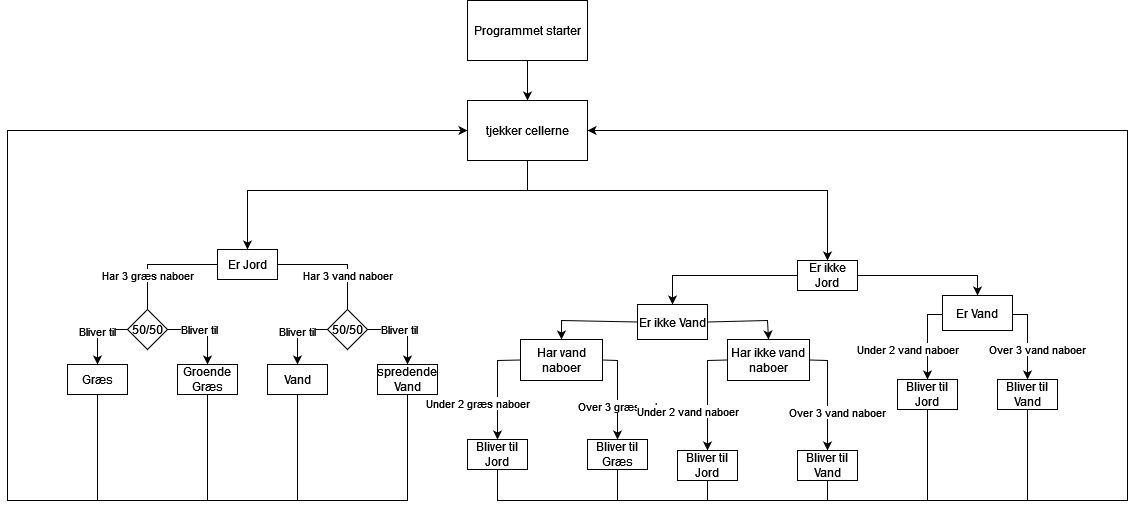

The diagram above was exported from draw.io. Its source (the exported page's mxGraphModel, read from the mxfile embedded in the PNG):
<mxGraphModel dx="2599" dy="739" grid="1" gridSize="10" guides="1" tooltips="1" connect="1" arrows="1" fold="1" page="1" pageScale="1" pageWidth="1169" pageHeight="827" math="0" shadow="0">
  <root>
    <mxCell id="0" />
    <mxCell id="1" parent="0" />
    <mxCell id="9loAOh5dhfeu6k45An3E-3" style="edgeStyle=orthogonalEdgeStyle;rounded=0;orthogonalLoop=1;jettySize=auto;html=1;entryX=0.5;entryY=0;entryDx=0;entryDy=0;" parent="1" source="9loAOh5dhfeu6k45An3E-1" target="9loAOh5dhfeu6k45An3E-2" edge="1">
      <mxGeometry relative="1" as="geometry" />
    </mxCell>
    <mxCell id="9loAOh5dhfeu6k45An3E-1" value="Programmet starter" style="rounded=0;whiteSpace=wrap;html=1;" parent="1" vertex="1">
      <mxGeometry x="380" y="20" width="120" height="60" as="geometry" />
    </mxCell>
    <mxCell id="9loAOh5dhfeu6k45An3E-2" value="tjekker cellerne" style="rounded=0;whiteSpace=wrap;html=1;" parent="1" vertex="1">
      <mxGeometry x="380" y="120" width="120" height="60" as="geometry" />
    </mxCell>
    <mxCell id="9loAOh5dhfeu6k45An3E-4" value="Er Jord" style="rounded=0;whiteSpace=wrap;html=1;" parent="1" vertex="1">
      <mxGeometry x="130" y="269" width="60" height="30" as="geometry" />
    </mxCell>
    <mxCell id="9loAOh5dhfeu6k45An3E-7" value="" style="endArrow=classic;html=1;rounded=0;exitX=0.5;exitY=1;exitDx=0;exitDy=0;entryX=0.5;entryY=0;entryDx=0;entryDy=0;" parent="1" source="9loAOh5dhfeu6k45An3E-2" target="9loAOh5dhfeu6k45An3E-4" edge="1">
      <mxGeometry width="50" height="50" relative="1" as="geometry">
        <mxPoint x="310" y="400" as="sourcePoint" />
        <mxPoint x="360" y="350" as="targetPoint" />
        <Array as="points">
          <mxPoint x="440" y="210" />
          <mxPoint x="160" y="210" />
        </Array>
      </mxGeometry>
    </mxCell>
    <mxCell id="9loAOh5dhfeu6k45An3E-8" value="Græs" style="rounded=0;whiteSpace=wrap;html=1;" parent="1" vertex="1">
      <mxGeometry x="-20" y="384" width="60" height="30" as="geometry" />
    </mxCell>
    <mxCell id="9loAOh5dhfeu6k45An3E-10" value="50/50" style="rhombus;whiteSpace=wrap;html=1;" parent="1" vertex="1">
      <mxGeometry x="40" y="329" width="40" height="40" as="geometry" />
    </mxCell>
    <mxCell id="9loAOh5dhfeu6k45An3E-11" value="Har 3 græs naboer" style="endArrow=none;html=1;rounded=0;exitX=0;exitY=0.5;exitDx=0;exitDy=0;entryX=0.5;entryY=0;entryDx=0;entryDy=0;" parent="1" source="9loAOh5dhfeu6k45An3E-4" target="9loAOh5dhfeu6k45An3E-10" edge="1">
      <mxGeometry x="0.4074" width="50" height="50" relative="1" as="geometry">
        <mxPoint x="160" y="409" as="sourcePoint" />
        <mxPoint x="210" y="359" as="targetPoint" />
        <Array as="points">
          <mxPoint x="60" y="284" />
        </Array>
        <mxPoint as="offset" />
      </mxGeometry>
    </mxCell>
    <mxCell id="9loAOh5dhfeu6k45An3E-12" value="Groende Græs" style="rounded=0;whiteSpace=wrap;html=1;" parent="1" vertex="1">
      <mxGeometry x="90" y="384" width="60" height="30" as="geometry" />
    </mxCell>
    <mxCell id="9loAOh5dhfeu6k45An3E-14" value="Bliver til" style="edgeStyle=orthogonalEdgeStyle;rounded=0;orthogonalLoop=1;jettySize=auto;html=1;entryX=0.5;entryY=0;entryDx=0;entryDy=0;exitX=1;exitY=0.5;exitDx=0;exitDy=0;" parent="1" source="9loAOh5dhfeu6k45An3E-10" target="9loAOh5dhfeu6k45An3E-12" edge="1">
      <mxGeometry x="-0.1429" relative="1" as="geometry">
        <mxPoint x="50" y="359" as="sourcePoint" />
        <mxPoint x="10" y="389" as="targetPoint" />
        <Array as="points">
          <mxPoint x="120" y="349" />
        </Array>
        <mxPoint as="offset" />
      </mxGeometry>
    </mxCell>
    <mxCell id="9loAOh5dhfeu6k45An3E-23" value="Bliver til" style="endArrow=classic;html=1;rounded=0;exitX=0;exitY=0.5;exitDx=0;exitDy=0;entryX=0.5;entryY=0;entryDx=0;entryDy=0;" parent="1" source="9loAOh5dhfeu6k45An3E-10" target="9loAOh5dhfeu6k45An3E-8" edge="1">
      <mxGeometry width="50" height="50" relative="1" as="geometry">
        <mxPoint x="240" y="389" as="sourcePoint" />
        <mxPoint x="290" y="339" as="targetPoint" />
        <Array as="points">
          <mxPoint x="10" y="349" />
        </Array>
      </mxGeometry>
    </mxCell>
    <mxCell id="9loAOh5dhfeu6k45An3E-24" value="Vand" style="rounded=0;whiteSpace=wrap;html=1;" parent="1" vertex="1">
      <mxGeometry x="180" y="384" width="60" height="30" as="geometry" />
    </mxCell>
    <mxCell id="9loAOh5dhfeu6k45An3E-25" value="50/50" style="rhombus;whiteSpace=wrap;html=1;" parent="1" vertex="1">
      <mxGeometry x="240" y="329" width="40" height="40" as="geometry" />
    </mxCell>
    <mxCell id="9loAOh5dhfeu6k45An3E-26" value="Har 3 vand naboer" style="endArrow=none;html=1;rounded=0;exitX=1;exitY=0.5;exitDx=0;exitDy=0;entryX=0.5;entryY=0;entryDx=0;entryDy=0;" parent="1" source="9loAOh5dhfeu6k45An3E-4" target="9loAOh5dhfeu6k45An3E-25" edge="1">
      <mxGeometry x="0.4074" width="50" height="50" relative="1" as="geometry">
        <mxPoint x="160" y="284" as="sourcePoint" />
        <mxPoint x="340" y="424" as="targetPoint" />
        <Array as="points">
          <mxPoint x="260" y="284" />
        </Array>
        <mxPoint as="offset" />
      </mxGeometry>
    </mxCell>
    <mxCell id="9loAOh5dhfeu6k45An3E-27" value="spredende Vand" style="rounded=0;whiteSpace=wrap;html=1;" parent="1" vertex="1">
      <mxGeometry x="290" y="384" width="60" height="30" as="geometry" />
    </mxCell>
    <mxCell id="9loAOh5dhfeu6k45An3E-28" value="Bliver til" style="edgeStyle=orthogonalEdgeStyle;rounded=0;orthogonalLoop=1;jettySize=auto;html=1;entryX=0.5;entryY=0;entryDx=0;entryDy=0;exitX=1;exitY=0.5;exitDx=0;exitDy=0;" parent="1" source="9loAOh5dhfeu6k45An3E-25" target="9loAOh5dhfeu6k45An3E-27" edge="1">
      <mxGeometry x="-0.1429" relative="1" as="geometry">
        <mxPoint x="250" y="359" as="sourcePoint" />
        <mxPoint x="210" y="389" as="targetPoint" />
        <Array as="points">
          <mxPoint x="320" y="349" />
        </Array>
        <mxPoint as="offset" />
      </mxGeometry>
    </mxCell>
    <mxCell id="9loAOh5dhfeu6k45An3E-29" value="Bliver til" style="endArrow=classic;html=1;rounded=0;exitX=0;exitY=0.5;exitDx=0;exitDy=0;entryX=0.5;entryY=0;entryDx=0;entryDy=0;" parent="1" source="9loAOh5dhfeu6k45An3E-25" target="9loAOh5dhfeu6k45An3E-24" edge="1">
      <mxGeometry width="50" height="50" relative="1" as="geometry">
        <mxPoint x="440" y="389" as="sourcePoint" />
        <mxPoint x="490" y="339" as="targetPoint" />
        <Array as="points">
          <mxPoint x="210" y="349" />
        </Array>
      </mxGeometry>
    </mxCell>
    <mxCell id="9loAOh5dhfeu6k45An3E-33" value="Under 2 græs naboer" style="endArrow=classic;html=1;rounded=0;exitX=0;exitY=0.5;exitDx=0;exitDy=0;entryX=0.5;entryY=0;entryDx=0;entryDy=0;" parent="1" source="S-4CXqmR6mleJ9AHoKBr-5" target="9loAOh5dhfeu6k45An3E-35" edge="1">
      <mxGeometry x="0.2941" y="-20" width="50" height="50" relative="1" as="geometry">
        <mxPoint x="450.00000000000045" y="435" as="sourcePoint" />
        <mxPoint x="430" y="500" as="targetPoint" />
        <Array as="points">
          <mxPoint x="410" y="380" />
        </Array>
        <mxPoint as="offset" />
      </mxGeometry>
    </mxCell>
    <mxCell id="9loAOh5dhfeu6k45An3E-34" value="Over 3 græs naboer" style="endArrow=classic;html=1;rounded=0;exitX=1;exitY=0.5;exitDx=0;exitDy=0;entryX=0.5;entryY=0;entryDx=0;entryDy=0;" parent="1" source="S-4CXqmR6mleJ9AHoKBr-5" target="9loAOh5dhfeu6k45An3E-37" edge="1">
      <mxGeometry x="0.2941" y="10" width="50" height="50" relative="1" as="geometry">
        <mxPoint x="510.00000000000045" y="435" as="sourcePoint" />
        <mxPoint x="530" y="460" as="targetPoint" />
        <Array as="points">
          <mxPoint x="530" y="380" />
        </Array>
        <mxPoint as="offset" />
      </mxGeometry>
    </mxCell>
    <mxCell id="9loAOh5dhfeu6k45An3E-35" value="Bliver til Jord" style="rounded=0;whiteSpace=wrap;html=1;" parent="1" vertex="1">
      <mxGeometry x="380" y="459" width="60" height="30" as="geometry" />
    </mxCell>
    <mxCell id="9loAOh5dhfeu6k45An3E-37" value="Bliver til Græs" style="rounded=0;whiteSpace=wrap;html=1;" parent="1" vertex="1">
      <mxGeometry x="500" y="459" width="60" height="30" as="geometry" />
    </mxCell>
    <mxCell id="9loAOh5dhfeu6k45An3E-39" value="Under 2 vand naboer" style="endArrow=classic;html=1;rounded=0;exitX=0;exitY=0.5;exitDx=0;exitDy=0;entryX=0.5;entryY=0;entryDx=0;entryDy=0;" parent="1" target="9loAOh5dhfeu6k45An3E-41" edge="1">
      <mxGeometry x="0.2941" y="-20" width="50" height="50" relative="1" as="geometry">
        <mxPoint x="860.0000000000005" y="334" as="sourcePoint" />
        <mxPoint x="840" y="399" as="targetPoint" />
        <Array as="points">
          <mxPoint x="840" y="334" />
        </Array>
        <mxPoint as="offset" />
      </mxGeometry>
    </mxCell>
    <mxCell id="9loAOh5dhfeu6k45An3E-40" value="Over 3 vand naboer" style="endArrow=classic;html=1;rounded=0;exitX=1;exitY=0.5;exitDx=0;exitDy=0;entryX=0.5;entryY=0;entryDx=0;entryDy=0;" parent="1" target="9loAOh5dhfeu6k45An3E-42" edge="1">
      <mxGeometry x="0.2941" y="10" width="50" height="50" relative="1" as="geometry">
        <mxPoint x="920.0000000000005" y="334" as="sourcePoint" />
        <mxPoint x="940" y="359" as="targetPoint" />
        <Array as="points">
          <mxPoint x="940" y="334" />
        </Array>
        <mxPoint as="offset" />
      </mxGeometry>
    </mxCell>
    <mxCell id="9loAOh5dhfeu6k45An3E-41" value="Bliver til Jord" style="rounded=0;whiteSpace=wrap;html=1;" parent="1" vertex="1">
      <mxGeometry x="810" y="399" width="60" height="30" as="geometry" />
    </mxCell>
    <mxCell id="9loAOh5dhfeu6k45An3E-42" value="Bliver til Vand" style="rounded=0;whiteSpace=wrap;html=1;" parent="1" vertex="1">
      <mxGeometry x="910" y="399" width="60" height="30" as="geometry" />
    </mxCell>
    <mxCell id="S-4CXqmR6mleJ9AHoKBr-18" value="" style="edgeStyle=orthogonalEdgeStyle;rounded=0;orthogonalLoop=1;jettySize=auto;html=1;" edge="1" parent="1" source="S-4CXqmR6mleJ9AHoKBr-1" target="S-4CXqmR6mleJ9AHoKBr-3">
      <mxGeometry relative="1" as="geometry" />
    </mxCell>
    <mxCell id="S-4CXqmR6mleJ9AHoKBr-19" style="edgeStyle=orthogonalEdgeStyle;rounded=0;orthogonalLoop=1;jettySize=auto;html=1;entryX=0.5;entryY=0;entryDx=0;entryDy=0;" edge="1" parent="1" source="S-4CXqmR6mleJ9AHoKBr-1" target="S-4CXqmR6mleJ9AHoKBr-4">
      <mxGeometry relative="1" as="geometry" />
    </mxCell>
    <mxCell id="S-4CXqmR6mleJ9AHoKBr-1" value="Er ikke Jord" style="rounded=0;whiteSpace=wrap;html=1;" vertex="1" parent="1">
      <mxGeometry x="710" y="280" width="60" height="30" as="geometry" />
    </mxCell>
    <mxCell id="S-4CXqmR6mleJ9AHoKBr-3" value="Er ikke Vand" style="rounded=0;whiteSpace=wrap;html=1;" vertex="1" parent="1">
      <mxGeometry x="550" y="324" width="70" height="35" as="geometry" />
    </mxCell>
    <mxCell id="S-4CXqmR6mleJ9AHoKBr-4" value="Er Vand" style="rounded=0;whiteSpace=wrap;html=1;" vertex="1" parent="1">
      <mxGeometry x="855" y="315" width="70" height="35" as="geometry" />
    </mxCell>
    <mxCell id="S-4CXqmR6mleJ9AHoKBr-5" value="Har vand naboer" style="rounded=0;whiteSpace=wrap;html=1;" vertex="1" parent="1">
      <mxGeometry x="433" y="359" width="82" height="41" as="geometry" />
    </mxCell>
    <mxCell id="S-4CXqmR6mleJ9AHoKBr-6" value="Har ikke vand naboer" style="rounded=0;whiteSpace=wrap;html=1;" vertex="1" parent="1">
      <mxGeometry x="640" y="359" width="82" height="41" as="geometry" />
    </mxCell>
    <mxCell id="S-4CXqmR6mleJ9AHoKBr-8" value="Bliver til Jord" style="rounded=0;whiteSpace=wrap;html=1;" vertex="1" parent="1">
      <mxGeometry x="590" y="470" width="60" height="30" as="geometry" />
    </mxCell>
    <mxCell id="S-4CXqmR6mleJ9AHoKBr-9" value="Bliver til Vand" style="rounded=0;whiteSpace=wrap;html=1;" vertex="1" parent="1">
      <mxGeometry x="710" y="470" width="60" height="30" as="geometry" />
    </mxCell>
    <mxCell id="S-4CXqmR6mleJ9AHoKBr-10" value="Under 2 vand naboer" style="endArrow=classic;html=1;rounded=0;exitX=0;exitY=0.5;exitDx=0;exitDy=0;entryX=0.5;entryY=0;entryDx=0;entryDy=0;" edge="1" parent="1" source="S-4CXqmR6mleJ9AHoKBr-6" target="S-4CXqmR6mleJ9AHoKBr-8">
      <mxGeometry x="0.2941" y="-20" width="50" height="50" relative="1" as="geometry">
        <mxPoint x="680.0000000000005" y="405" as="sourcePoint" />
        <mxPoint x="660" y="470" as="targetPoint" />
        <Array as="points">
          <mxPoint x="620" y="380" />
        </Array>
        <mxPoint as="offset" />
      </mxGeometry>
    </mxCell>
    <mxCell id="S-4CXqmR6mleJ9AHoKBr-12" value="Over 3 vand naboer" style="endArrow=classic;html=1;rounded=0;exitX=1;exitY=0.5;exitDx=0;exitDy=0;entryX=0.5;entryY=0;entryDx=0;entryDy=0;" edge="1" parent="1" source="S-4CXqmR6mleJ9AHoKBr-6" target="S-4CXqmR6mleJ9AHoKBr-9">
      <mxGeometry x="0.2941" y="10" width="50" height="50" relative="1" as="geometry">
        <mxPoint x="800.0000000000005" y="459" as="sourcePoint" />
        <mxPoint x="820" y="524" as="targetPoint" />
        <Array as="points">
          <mxPoint x="740" y="380" />
        </Array>
        <mxPoint as="offset" />
      </mxGeometry>
    </mxCell>
    <mxCell id="S-4CXqmR6mleJ9AHoKBr-14" value="" style="endArrow=classic;html=1;rounded=0;entryX=0.5;entryY=0;entryDx=0;entryDy=0;" edge="1" parent="1" target="S-4CXqmR6mleJ9AHoKBr-1">
      <mxGeometry width="50" height="50" relative="1" as="geometry">
        <mxPoint x="440" y="210" as="sourcePoint" />
        <mxPoint x="670" y="340" as="targetPoint" />
        <Array as="points">
          <mxPoint x="740" y="210" />
        </Array>
      </mxGeometry>
    </mxCell>
    <mxCell id="S-4CXqmR6mleJ9AHoKBr-15" value="" style="endArrow=classic;html=1;rounded=0;exitX=0;exitY=0.5;exitDx=0;exitDy=0;entryX=0.5;entryY=0;entryDx=0;entryDy=0;" edge="1" parent="1" source="S-4CXqmR6mleJ9AHoKBr-3" target="S-4CXqmR6mleJ9AHoKBr-5">
      <mxGeometry width="50" height="50" relative="1" as="geometry">
        <mxPoint x="620" y="390" as="sourcePoint" />
        <mxPoint x="670" y="340" as="targetPoint" />
        <Array as="points">
          <mxPoint x="474" y="340" />
        </Array>
      </mxGeometry>
    </mxCell>
    <mxCell id="S-4CXqmR6mleJ9AHoKBr-16" value="" style="endArrow=classic;html=1;rounded=0;exitX=1;exitY=0.5;exitDx=0;exitDy=0;entryX=0.5;entryY=0;entryDx=0;entryDy=0;" edge="1" parent="1" source="S-4CXqmR6mleJ9AHoKBr-3" target="S-4CXqmR6mleJ9AHoKBr-6">
      <mxGeometry width="50" height="50" relative="1" as="geometry">
        <mxPoint x="620" y="390" as="sourcePoint" />
        <mxPoint x="670" y="340" as="targetPoint" />
        <Array as="points">
          <mxPoint x="680" y="340" />
        </Array>
      </mxGeometry>
    </mxCell>
    <mxCell id="S-4CXqmR6mleJ9AHoKBr-20" value="" style="endArrow=classic;html=1;rounded=0;exitX=0.5;exitY=1;exitDx=0;exitDy=0;entryX=0;entryY=0.5;entryDx=0;entryDy=0;" edge="1" parent="1" source="9loAOh5dhfeu6k45An3E-27" target="9loAOh5dhfeu6k45An3E-2">
      <mxGeometry width="50" height="50" relative="1" as="geometry">
        <mxPoint x="260" y="600" as="sourcePoint" />
        <mxPoint x="310" y="550" as="targetPoint" />
        <Array as="points">
          <mxPoint x="320" y="520" />
          <mxPoint x="-80" y="520" />
          <mxPoint x="-80" y="150" />
        </Array>
      </mxGeometry>
    </mxCell>
    <mxCell id="S-4CXqmR6mleJ9AHoKBr-21" value="" style="endArrow=none;html=1;rounded=0;entryX=0.5;entryY=1;entryDx=0;entryDy=0;" edge="1" parent="1" target="9loAOh5dhfeu6k45An3E-24">
      <mxGeometry width="50" height="50" relative="1" as="geometry">
        <mxPoint x="210" y="520" as="sourcePoint" />
        <mxPoint x="550" y="400" as="targetPoint" />
      </mxGeometry>
    </mxCell>
    <mxCell id="S-4CXqmR6mleJ9AHoKBr-22" value="" style="endArrow=none;html=1;rounded=0;entryX=0.5;entryY=1;entryDx=0;entryDy=0;" edge="1" parent="1" target="9loAOh5dhfeu6k45An3E-12">
      <mxGeometry width="50" height="50" relative="1" as="geometry">
        <mxPoint x="120" y="520" as="sourcePoint" />
        <mxPoint x="140" y="440" as="targetPoint" />
      </mxGeometry>
    </mxCell>
    <mxCell id="S-4CXqmR6mleJ9AHoKBr-23" value="" style="endArrow=none;html=1;rounded=0;entryX=0.5;entryY=1;entryDx=0;entryDy=0;" edge="1" parent="1" target="9loAOh5dhfeu6k45An3E-8">
      <mxGeometry width="50" height="50" relative="1" as="geometry">
        <mxPoint x="10" y="520" as="sourcePoint" />
        <mxPoint x="550" y="400" as="targetPoint" />
      </mxGeometry>
    </mxCell>
    <mxCell id="S-4CXqmR6mleJ9AHoKBr-25" value="" style="endArrow=classic;html=1;rounded=0;exitX=0.5;exitY=1;exitDx=0;exitDy=0;entryX=1;entryY=0.5;entryDx=0;entryDy=0;" edge="1" parent="1" source="9loAOh5dhfeu6k45An3E-35" target="9loAOh5dhfeu6k45An3E-2">
      <mxGeometry width="50" height="50" relative="1" as="geometry">
        <mxPoint x="450" y="680" as="sourcePoint" />
        <mxPoint x="500" y="630" as="targetPoint" />
        <Array as="points">
          <mxPoint x="410" y="520" />
          <mxPoint x="1040" y="520" />
          <mxPoint x="1040" y="150" />
        </Array>
      </mxGeometry>
    </mxCell>
    <mxCell id="S-4CXqmR6mleJ9AHoKBr-26" value="" style="endArrow=none;html=1;rounded=0;entryX=0.5;entryY=1;entryDx=0;entryDy=0;" edge="1" parent="1" target="9loAOh5dhfeu6k45An3E-37">
      <mxGeometry width="50" height="50" relative="1" as="geometry">
        <mxPoint x="530" y="520" as="sourcePoint" />
        <mxPoint x="550" y="400" as="targetPoint" />
      </mxGeometry>
    </mxCell>
    <mxCell id="S-4CXqmR6mleJ9AHoKBr-27" value="" style="endArrow=none;html=1;rounded=0;entryX=0.5;entryY=1;entryDx=0;entryDy=0;" edge="1" parent="1" target="S-4CXqmR6mleJ9AHoKBr-8">
      <mxGeometry width="50" height="50" relative="1" as="geometry">
        <mxPoint x="620" y="520" as="sourcePoint" />
        <mxPoint x="540" y="499" as="targetPoint" />
      </mxGeometry>
    </mxCell>
    <mxCell id="S-4CXqmR6mleJ9AHoKBr-28" value="" style="endArrow=none;html=1;rounded=0;exitX=0.5;exitY=1;exitDx=0;exitDy=0;" edge="1" parent="1" source="S-4CXqmR6mleJ9AHoKBr-9">
      <mxGeometry width="50" height="50" relative="1" as="geometry">
        <mxPoint x="550" y="540" as="sourcePoint" />
        <mxPoint x="740" y="520" as="targetPoint" />
      </mxGeometry>
    </mxCell>
    <mxCell id="S-4CXqmR6mleJ9AHoKBr-29" value="" style="endArrow=none;html=1;rounded=0;entryX=0.5;entryY=1;entryDx=0;entryDy=0;" edge="1" parent="1" target="9loAOh5dhfeu6k45An3E-41">
      <mxGeometry width="50" height="50" relative="1" as="geometry">
        <mxPoint x="840" y="520" as="sourcePoint" />
        <mxPoint x="560" y="519" as="targetPoint" />
      </mxGeometry>
    </mxCell>
    <mxCell id="S-4CXqmR6mleJ9AHoKBr-30" value="" style="endArrow=none;html=1;rounded=0;entryX=0.5;entryY=1;entryDx=0;entryDy=0;" edge="1" parent="1" target="9loAOh5dhfeu6k45An3E-42">
      <mxGeometry width="50" height="50" relative="1" as="geometry">
        <mxPoint x="940" y="520" as="sourcePoint" />
        <mxPoint x="570" y="529" as="targetPoint" />
      </mxGeometry>
    </mxCell>
  </root>
</mxGraphModel>